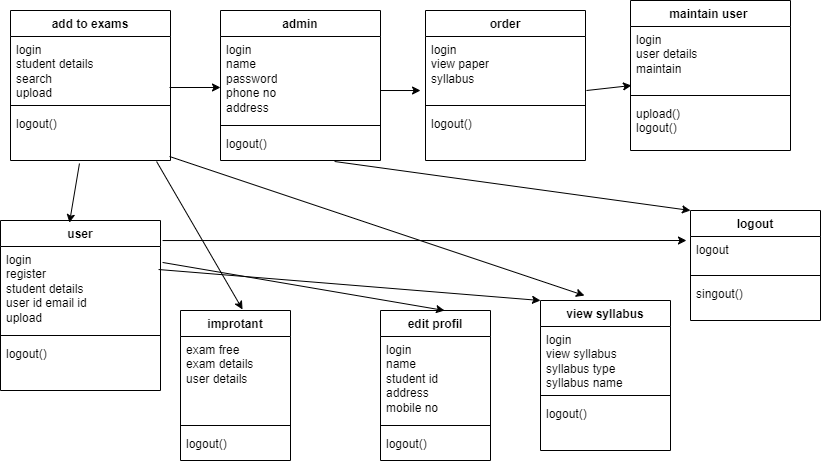

The diagram above was exported from draw.io. Its source (the exported page's mxGraphModel, read from the mxfile embedded in the PNG):
<mxGraphModel dx="880" dy="468" grid="1" gridSize="10" guides="1" tooltips="1" connect="1" arrows="1" fold="1" page="1" pageScale="1" pageWidth="850" pageHeight="1100" math="0" shadow="0">
  <root>
    <mxCell id="0" />
    <mxCell id="1" parent="0" />
    <mxCell id="GLXxhTt2WymW_c15ZR2e-1" value="add to exams" style="swimlane;fontStyle=1;align=center;verticalAlign=top;childLayout=stackLayout;horizontal=1;startSize=26;horizontalStack=0;resizeParent=1;resizeParentMax=0;resizeLast=0;collapsible=1;marginBottom=0;whiteSpace=wrap;html=1;" vertex="1" parent="1">
      <mxGeometry x="10" y="40" width="160" height="150" as="geometry" />
    </mxCell>
    <mxCell id="GLXxhTt2WymW_c15ZR2e-2" value="login&lt;div&gt;student details&lt;/div&gt;&lt;div&gt;search&lt;/div&gt;&lt;div&gt;upload&lt;/div&gt;" style="text;strokeColor=none;fillColor=none;align=left;verticalAlign=top;spacingLeft=4;spacingRight=4;overflow=hidden;rotatable=0;points=[[0,0.5],[1,0.5]];portConstraint=eastwest;whiteSpace=wrap;html=1;" vertex="1" parent="GLXxhTt2WymW_c15ZR2e-1">
      <mxGeometry y="26" width="160" height="64" as="geometry" />
    </mxCell>
    <mxCell id="GLXxhTt2WymW_c15ZR2e-3" value="" style="line;strokeWidth=1;fillColor=none;align=left;verticalAlign=middle;spacingTop=-1;spacingLeft=3;spacingRight=3;rotatable=0;labelPosition=right;points=[];portConstraint=eastwest;strokeColor=inherit;" vertex="1" parent="GLXxhTt2WymW_c15ZR2e-1">
      <mxGeometry y="90" width="160" height="10" as="geometry" />
    </mxCell>
    <mxCell id="GLXxhTt2WymW_c15ZR2e-4" value="logout()" style="text;strokeColor=none;fillColor=none;align=left;verticalAlign=top;spacingLeft=4;spacingRight=4;overflow=hidden;rotatable=0;points=[[0,0.5],[1,0.5]];portConstraint=eastwest;whiteSpace=wrap;html=1;" vertex="1" parent="GLXxhTt2WymW_c15ZR2e-1">
      <mxGeometry y="100" width="160" height="50" as="geometry" />
    </mxCell>
    <mxCell id="GLXxhTt2WymW_c15ZR2e-6" value="admin" style="swimlane;fontStyle=1;align=center;verticalAlign=top;childLayout=stackLayout;horizontal=1;startSize=26;horizontalStack=0;resizeParent=1;resizeParentMax=0;resizeLast=0;collapsible=1;marginBottom=0;whiteSpace=wrap;html=1;" vertex="1" parent="1">
      <mxGeometry x="220" y="40" width="160" height="150" as="geometry" />
    </mxCell>
    <mxCell id="GLXxhTt2WymW_c15ZR2e-7" value="login&lt;div&gt;name&lt;/div&gt;&lt;div&gt;password&lt;/div&gt;&lt;div&gt;phone no&lt;/div&gt;&lt;div&gt;address&lt;/div&gt;" style="text;strokeColor=none;fillColor=none;align=left;verticalAlign=top;spacingLeft=4;spacingRight=4;overflow=hidden;rotatable=0;points=[[0,0.5],[1,0.5]];portConstraint=eastwest;whiteSpace=wrap;html=1;" vertex="1" parent="GLXxhTt2WymW_c15ZR2e-6">
      <mxGeometry y="26" width="160" height="84" as="geometry" />
    </mxCell>
    <mxCell id="GLXxhTt2WymW_c15ZR2e-8" value="" style="line;strokeWidth=1;fillColor=none;align=left;verticalAlign=middle;spacingTop=-1;spacingLeft=3;spacingRight=3;rotatable=0;labelPosition=right;points=[];portConstraint=eastwest;strokeColor=inherit;" vertex="1" parent="GLXxhTt2WymW_c15ZR2e-6">
      <mxGeometry y="110" width="160" height="10" as="geometry" />
    </mxCell>
    <mxCell id="GLXxhTt2WymW_c15ZR2e-9" value="&lt;div&gt;logout()&lt;/div&gt;&lt;div&gt;&lt;br&gt;&lt;/div&gt;" style="text;strokeColor=none;fillColor=none;align=left;verticalAlign=top;spacingLeft=4;spacingRight=4;overflow=hidden;rotatable=0;points=[[0,0.5],[1,0.5]];portConstraint=eastwest;whiteSpace=wrap;html=1;" vertex="1" parent="GLXxhTt2WymW_c15ZR2e-6">
      <mxGeometry y="120" width="160" height="30" as="geometry" />
    </mxCell>
    <mxCell id="GLXxhTt2WymW_c15ZR2e-10" value="order" style="swimlane;fontStyle=1;align=center;verticalAlign=top;childLayout=stackLayout;horizontal=1;startSize=26;horizontalStack=0;resizeParent=1;resizeParentMax=0;resizeLast=0;collapsible=1;marginBottom=0;whiteSpace=wrap;html=1;" vertex="1" parent="1">
      <mxGeometry x="425" y="40" width="160" height="150" as="geometry" />
    </mxCell>
    <mxCell id="GLXxhTt2WymW_c15ZR2e-11" value="login&lt;div&gt;view paper&lt;/div&gt;&lt;div&gt;syllabus&lt;/div&gt;&lt;div&gt;&lt;br&gt;&lt;/div&gt;" style="text;strokeColor=none;fillColor=none;align=left;verticalAlign=top;spacingLeft=4;spacingRight=4;overflow=hidden;rotatable=0;points=[[0,0.5],[1,0.5]];portConstraint=eastwest;whiteSpace=wrap;html=1;" vertex="1" parent="GLXxhTt2WymW_c15ZR2e-10">
      <mxGeometry y="26" width="160" height="64" as="geometry" />
    </mxCell>
    <mxCell id="GLXxhTt2WymW_c15ZR2e-12" value="" style="line;strokeWidth=1;fillColor=none;align=left;verticalAlign=middle;spacingTop=-1;spacingLeft=3;spacingRight=3;rotatable=0;labelPosition=right;points=[];portConstraint=eastwest;strokeColor=inherit;" vertex="1" parent="GLXxhTt2WymW_c15ZR2e-10">
      <mxGeometry y="90" width="160" height="10" as="geometry" />
    </mxCell>
    <mxCell id="GLXxhTt2WymW_c15ZR2e-13" value="logout()" style="text;strokeColor=none;fillColor=none;align=left;verticalAlign=top;spacingLeft=4;spacingRight=4;overflow=hidden;rotatable=0;points=[[0,0.5],[1,0.5]];portConstraint=eastwest;whiteSpace=wrap;html=1;" vertex="1" parent="GLXxhTt2WymW_c15ZR2e-10">
      <mxGeometry y="100" width="160" height="50" as="geometry" />
    </mxCell>
    <mxCell id="GLXxhTt2WymW_c15ZR2e-14" value="maintain user&amp;nbsp;" style="swimlane;fontStyle=1;align=center;verticalAlign=top;childLayout=stackLayout;horizontal=1;startSize=26;horizontalStack=0;resizeParent=1;resizeParentMax=0;resizeLast=0;collapsible=1;marginBottom=0;whiteSpace=wrap;html=1;" vertex="1" parent="1">
      <mxGeometry x="630" y="30" width="160" height="150" as="geometry" />
    </mxCell>
    <mxCell id="GLXxhTt2WymW_c15ZR2e-15" value="login&lt;div&gt;user details&lt;/div&gt;&lt;div&gt;maintain&lt;/div&gt;&lt;div&gt;&lt;br&gt;&lt;/div&gt;" style="text;strokeColor=none;fillColor=none;align=left;verticalAlign=top;spacingLeft=4;spacingRight=4;overflow=hidden;rotatable=0;points=[[0,0.5],[1,0.5]];portConstraint=eastwest;whiteSpace=wrap;html=1;" vertex="1" parent="GLXxhTt2WymW_c15ZR2e-14">
      <mxGeometry y="26" width="160" height="64" as="geometry" />
    </mxCell>
    <mxCell id="GLXxhTt2WymW_c15ZR2e-16" value="" style="line;strokeWidth=1;fillColor=none;align=left;verticalAlign=middle;spacingTop=-1;spacingLeft=3;spacingRight=3;rotatable=0;labelPosition=right;points=[];portConstraint=eastwest;strokeColor=inherit;" vertex="1" parent="GLXxhTt2WymW_c15ZR2e-14">
      <mxGeometry y="90" width="160" height="10" as="geometry" />
    </mxCell>
    <mxCell id="GLXxhTt2WymW_c15ZR2e-17" value="upload()&lt;div&gt;logout()&lt;/div&gt;" style="text;strokeColor=none;fillColor=none;align=left;verticalAlign=top;spacingLeft=4;spacingRight=4;overflow=hidden;rotatable=0;points=[[0,0.5],[1,0.5]];portConstraint=eastwest;whiteSpace=wrap;html=1;" vertex="1" parent="GLXxhTt2WymW_c15ZR2e-14">
      <mxGeometry y="100" width="160" height="50" as="geometry" />
    </mxCell>
    <mxCell id="GLXxhTt2WymW_c15ZR2e-19" value="view syllabus" style="swimlane;fontStyle=1;align=center;verticalAlign=top;childLayout=stackLayout;horizontal=1;startSize=26;horizontalStack=0;resizeParent=1;resizeParentMax=0;resizeLast=0;collapsible=1;marginBottom=0;whiteSpace=wrap;html=1;" vertex="1" parent="1">
      <mxGeometry x="540" y="330" width="130" height="150" as="geometry" />
    </mxCell>
    <mxCell id="GLXxhTt2WymW_c15ZR2e-20" value="login&lt;div&gt;view syllabus&lt;/div&gt;&lt;div&gt;syllabus type&lt;/div&gt;&lt;div&gt;syllabus name&lt;/div&gt;" style="text;strokeColor=none;fillColor=none;align=left;verticalAlign=top;spacingLeft=4;spacingRight=4;overflow=hidden;rotatable=0;points=[[0,0.5],[1,0.5]];portConstraint=eastwest;whiteSpace=wrap;html=1;" vertex="1" parent="GLXxhTt2WymW_c15ZR2e-19">
      <mxGeometry y="26" width="130" height="64" as="geometry" />
    </mxCell>
    <mxCell id="GLXxhTt2WymW_c15ZR2e-21" value="" style="line;strokeWidth=1;fillColor=none;align=left;verticalAlign=middle;spacingTop=-1;spacingLeft=3;spacingRight=3;rotatable=0;labelPosition=right;points=[];portConstraint=eastwest;strokeColor=inherit;" vertex="1" parent="GLXxhTt2WymW_c15ZR2e-19">
      <mxGeometry y="90" width="130" height="10" as="geometry" />
    </mxCell>
    <mxCell id="GLXxhTt2WymW_c15ZR2e-22" value="logout()" style="text;strokeColor=none;fillColor=none;align=left;verticalAlign=top;spacingLeft=4;spacingRight=4;overflow=hidden;rotatable=0;points=[[0,0.5],[1,0.5]];portConstraint=eastwest;whiteSpace=wrap;html=1;" vertex="1" parent="GLXxhTt2WymW_c15ZR2e-19">
      <mxGeometry y="100" width="130" height="50" as="geometry" />
    </mxCell>
    <mxCell id="GLXxhTt2WymW_c15ZR2e-23" value="logout" style="swimlane;fontStyle=1;align=center;verticalAlign=top;childLayout=stackLayout;horizontal=1;startSize=26;horizontalStack=0;resizeParent=1;resizeParentMax=0;resizeLast=0;collapsible=1;marginBottom=0;whiteSpace=wrap;html=1;" vertex="1" parent="1">
      <mxGeometry x="690" y="240" width="130" height="110" as="geometry" />
    </mxCell>
    <mxCell id="GLXxhTt2WymW_c15ZR2e-24" value="logout" style="text;strokeColor=none;fillColor=none;align=left;verticalAlign=top;spacingLeft=4;spacingRight=4;overflow=hidden;rotatable=0;points=[[0,0.5],[1,0.5]];portConstraint=eastwest;whiteSpace=wrap;html=1;" vertex="1" parent="GLXxhTt2WymW_c15ZR2e-23">
      <mxGeometry y="26" width="130" height="34" as="geometry" />
    </mxCell>
    <mxCell id="GLXxhTt2WymW_c15ZR2e-25" value="" style="line;strokeWidth=1;fillColor=none;align=left;verticalAlign=middle;spacingTop=-1;spacingLeft=3;spacingRight=3;rotatable=0;labelPosition=right;points=[];portConstraint=eastwest;strokeColor=inherit;" vertex="1" parent="GLXxhTt2WymW_c15ZR2e-23">
      <mxGeometry y="60" width="130" height="10" as="geometry" />
    </mxCell>
    <mxCell id="GLXxhTt2WymW_c15ZR2e-26" value="singout()" style="text;strokeColor=none;fillColor=none;align=left;verticalAlign=top;spacingLeft=4;spacingRight=4;overflow=hidden;rotatable=0;points=[[0,0.5],[1,0.5]];portConstraint=eastwest;whiteSpace=wrap;html=1;" vertex="1" parent="GLXxhTt2WymW_c15ZR2e-23">
      <mxGeometry y="70" width="130" height="40" as="geometry" />
    </mxCell>
    <mxCell id="GLXxhTt2WymW_c15ZR2e-27" value="" style="endArrow=classic;html=1;rounded=0;exitX=0.994;exitY=0.797;exitDx=0;exitDy=0;exitPerimeter=0;entryX=0;entryY=0.607;entryDx=0;entryDy=0;entryPerimeter=0;" edge="1" parent="1" source="GLXxhTt2WymW_c15ZR2e-2" target="GLXxhTt2WymW_c15ZR2e-7">
      <mxGeometry width="50" height="50" relative="1" as="geometry">
        <mxPoint x="380" y="270" as="sourcePoint" />
        <mxPoint x="450" y="220" as="targetPoint" />
      </mxGeometry>
    </mxCell>
    <mxCell id="GLXxhTt2WymW_c15ZR2e-28" value="" style="endArrow=classic;html=1;rounded=0;exitX=1;exitY=0.643;exitDx=0;exitDy=0;exitPerimeter=0;entryX=-0.031;entryY=0.844;entryDx=0;entryDy=0;entryPerimeter=0;" edge="1" parent="1" source="GLXxhTt2WymW_c15ZR2e-7" target="GLXxhTt2WymW_c15ZR2e-11">
      <mxGeometry width="50" height="50" relative="1" as="geometry">
        <mxPoint x="240" y="320" as="sourcePoint" />
        <mxPoint x="400" y="170" as="targetPoint" />
      </mxGeometry>
    </mxCell>
    <mxCell id="GLXxhTt2WymW_c15ZR2e-30" value="user" style="swimlane;fontStyle=1;align=center;verticalAlign=top;childLayout=stackLayout;horizontal=1;startSize=26;horizontalStack=0;resizeParent=1;resizeParentMax=0;resizeLast=0;collapsible=1;marginBottom=0;whiteSpace=wrap;html=1;" vertex="1" parent="1">
      <mxGeometry y="250" width="160" height="170" as="geometry" />
    </mxCell>
    <mxCell id="GLXxhTt2WymW_c15ZR2e-31" value="login&lt;div&gt;register&lt;br&gt;&lt;div&gt;student details&lt;/div&gt;&lt;div&gt;user id email id&lt;/div&gt;&lt;div&gt;upload&lt;/div&gt;&lt;/div&gt;" style="text;strokeColor=none;fillColor=none;align=left;verticalAlign=top;spacingLeft=4;spacingRight=4;overflow=hidden;rotatable=0;points=[[0,0.5],[1,0.5]];portConstraint=eastwest;whiteSpace=wrap;html=1;" vertex="1" parent="GLXxhTt2WymW_c15ZR2e-30">
      <mxGeometry y="26" width="160" height="84" as="geometry" />
    </mxCell>
    <mxCell id="GLXxhTt2WymW_c15ZR2e-32" value="" style="line;strokeWidth=1;fillColor=none;align=left;verticalAlign=middle;spacingTop=-1;spacingLeft=3;spacingRight=3;rotatable=0;labelPosition=right;points=[];portConstraint=eastwest;strokeColor=inherit;" vertex="1" parent="GLXxhTt2WymW_c15ZR2e-30">
      <mxGeometry y="110" width="160" height="10" as="geometry" />
    </mxCell>
    <mxCell id="GLXxhTt2WymW_c15ZR2e-33" value="logout()" style="text;strokeColor=none;fillColor=none;align=left;verticalAlign=top;spacingLeft=4;spacingRight=4;overflow=hidden;rotatable=0;points=[[0,0.5],[1,0.5]];portConstraint=eastwest;whiteSpace=wrap;html=1;" vertex="1" parent="GLXxhTt2WymW_c15ZR2e-30">
      <mxGeometry y="120" width="160" height="50" as="geometry" />
    </mxCell>
    <mxCell id="GLXxhTt2WymW_c15ZR2e-34" value="" style="endArrow=classic;html=1;rounded=0;exitX=0.431;exitY=1.06;exitDx=0;exitDy=0;exitPerimeter=0;entryX=0.431;entryY=0.013;entryDx=0;entryDy=0;entryPerimeter=0;" edge="1" parent="1" source="GLXxhTt2WymW_c15ZR2e-4" target="GLXxhTt2WymW_c15ZR2e-30">
      <mxGeometry width="50" height="50" relative="1" as="geometry">
        <mxPoint x="400" y="270" as="sourcePoint" />
        <mxPoint x="79" y="310" as="targetPoint" />
      </mxGeometry>
    </mxCell>
    <mxCell id="GLXxhTt2WymW_c15ZR2e-36" value="improtant" style="swimlane;fontStyle=1;align=center;verticalAlign=top;childLayout=stackLayout;horizontal=1;startSize=26;horizontalStack=0;resizeParent=1;resizeParentMax=0;resizeLast=0;collapsible=1;marginBottom=0;whiteSpace=wrap;html=1;" vertex="1" parent="1">
      <mxGeometry x="180" y="340" width="110" height="150" as="geometry" />
    </mxCell>
    <mxCell id="GLXxhTt2WymW_c15ZR2e-37" value="exam free&lt;div&gt;exam details&lt;/div&gt;&lt;div&gt;user details&lt;/div&gt;" style="text;strokeColor=none;fillColor=none;align=left;verticalAlign=top;spacingLeft=4;spacingRight=4;overflow=hidden;rotatable=0;points=[[0,0.5],[1,0.5]];portConstraint=eastwest;whiteSpace=wrap;html=1;" vertex="1" parent="GLXxhTt2WymW_c15ZR2e-36">
      <mxGeometry y="26" width="110" height="84" as="geometry" />
    </mxCell>
    <mxCell id="GLXxhTt2WymW_c15ZR2e-38" value="" style="line;strokeWidth=1;fillColor=none;align=left;verticalAlign=middle;spacingTop=-1;spacingLeft=3;spacingRight=3;rotatable=0;labelPosition=right;points=[];portConstraint=eastwest;strokeColor=inherit;" vertex="1" parent="GLXxhTt2WymW_c15ZR2e-36">
      <mxGeometry y="110" width="110" height="10" as="geometry" />
    </mxCell>
    <mxCell id="GLXxhTt2WymW_c15ZR2e-39" value="&lt;div&gt;logout()&lt;/div&gt;&lt;div&gt;&lt;br&gt;&lt;/div&gt;" style="text;strokeColor=none;fillColor=none;align=left;verticalAlign=top;spacingLeft=4;spacingRight=4;overflow=hidden;rotatable=0;points=[[0,0.5],[1,0.5]];portConstraint=eastwest;whiteSpace=wrap;html=1;" vertex="1" parent="GLXxhTt2WymW_c15ZR2e-36">
      <mxGeometry y="120" width="110" height="30" as="geometry" />
    </mxCell>
    <mxCell id="GLXxhTt2WymW_c15ZR2e-41" value="edit profil" style="swimlane;fontStyle=1;align=center;verticalAlign=top;childLayout=stackLayout;horizontal=1;startSize=26;horizontalStack=0;resizeParent=1;resizeParentMax=0;resizeLast=0;collapsible=1;marginBottom=0;whiteSpace=wrap;html=1;" vertex="1" parent="1">
      <mxGeometry x="380" y="340" width="110" height="150" as="geometry" />
    </mxCell>
    <mxCell id="GLXxhTt2WymW_c15ZR2e-42" value="&lt;div&gt;&lt;span style=&quot;background-color: initial;&quot;&gt;login&lt;/span&gt;&lt;br&gt;&lt;/div&gt;&lt;div&gt;&lt;span style=&quot;background-color: initial;&quot;&gt;name&lt;/span&gt;&lt;div&gt;&lt;div&gt;student id&lt;/div&gt;&lt;div&gt;address&lt;/div&gt;&lt;div&gt;mobile no&lt;/div&gt;&lt;div&gt;&lt;br&gt;&lt;/div&gt;&lt;/div&gt;&lt;/div&gt;" style="text;strokeColor=none;fillColor=none;align=left;verticalAlign=top;spacingLeft=4;spacingRight=4;overflow=hidden;rotatable=0;points=[[0,0.5],[1,0.5]];portConstraint=eastwest;whiteSpace=wrap;html=1;" vertex="1" parent="GLXxhTt2WymW_c15ZR2e-41">
      <mxGeometry y="26" width="110" height="84" as="geometry" />
    </mxCell>
    <mxCell id="GLXxhTt2WymW_c15ZR2e-43" value="" style="line;strokeWidth=1;fillColor=none;align=left;verticalAlign=middle;spacingTop=-1;spacingLeft=3;spacingRight=3;rotatable=0;labelPosition=right;points=[];portConstraint=eastwest;strokeColor=inherit;" vertex="1" parent="GLXxhTt2WymW_c15ZR2e-41">
      <mxGeometry y="110" width="110" height="10" as="geometry" />
    </mxCell>
    <mxCell id="GLXxhTt2WymW_c15ZR2e-44" value="&lt;div&gt;logout()&lt;/div&gt;&lt;div&gt;&lt;br&gt;&lt;/div&gt;" style="text;strokeColor=none;fillColor=none;align=left;verticalAlign=top;spacingLeft=4;spacingRight=4;overflow=hidden;rotatable=0;points=[[0,0.5],[1,0.5]];portConstraint=eastwest;whiteSpace=wrap;html=1;" vertex="1" parent="GLXxhTt2WymW_c15ZR2e-41">
      <mxGeometry y="120" width="110" height="30" as="geometry" />
    </mxCell>
    <mxCell id="GLXxhTt2WymW_c15ZR2e-45" value="" style="endArrow=classic;html=1;rounded=0;exitX=0.913;exitY=1.02;exitDx=0;exitDy=0;exitPerimeter=0;entryX=0.564;entryY=-0.007;entryDx=0;entryDy=0;entryPerimeter=0;" edge="1" parent="1" source="GLXxhTt2WymW_c15ZR2e-4" target="GLXxhTt2WymW_c15ZR2e-36">
      <mxGeometry width="50" height="50" relative="1" as="geometry">
        <mxPoint x="400" y="280" as="sourcePoint" />
        <mxPoint x="450" y="230" as="targetPoint" />
      </mxGeometry>
    </mxCell>
    <mxCell id="GLXxhTt2WymW_c15ZR2e-46" value="" style="endArrow=classic;html=1;rounded=0;exitX=0.713;exitY=1.033;exitDx=0;exitDy=0;exitPerimeter=0;entryX=0;entryY=0;entryDx=0;entryDy=0;" edge="1" parent="1" source="GLXxhTt2WymW_c15ZR2e-9" target="GLXxhTt2WymW_c15ZR2e-23">
      <mxGeometry width="50" height="50" relative="1" as="geometry">
        <mxPoint x="400" y="280" as="sourcePoint" />
        <mxPoint x="450" y="230" as="targetPoint" />
      </mxGeometry>
    </mxCell>
    <mxCell id="GLXxhTt2WymW_c15ZR2e-47" value="" style="endArrow=classic;html=1;rounded=0;exitX=1.013;exitY=-0.071;exitDx=0;exitDy=0;exitPerimeter=0;entryX=-0.031;entryY=0.118;entryDx=0;entryDy=0;entryPerimeter=0;" edge="1" parent="1" source="GLXxhTt2WymW_c15ZR2e-31" target="GLXxhTt2WymW_c15ZR2e-24">
      <mxGeometry width="50" height="50" relative="1" as="geometry">
        <mxPoint x="260" y="300" as="sourcePoint" />
        <mxPoint x="310" y="250" as="targetPoint" />
      </mxGeometry>
    </mxCell>
    <mxCell id="GLXxhTt2WymW_c15ZR2e-48" value="" style="endArrow=classic;html=1;rounded=0;exitX=0.994;exitY=0.92;exitDx=0;exitDy=0;exitPerimeter=0;entryX=0.338;entryY=-0.033;entryDx=0;entryDy=0;entryPerimeter=0;" edge="1" parent="1" source="GLXxhTt2WymW_c15ZR2e-4" target="GLXxhTt2WymW_c15ZR2e-19">
      <mxGeometry width="50" height="50" relative="1" as="geometry">
        <mxPoint x="400" y="280" as="sourcePoint" />
        <mxPoint x="450" y="230" as="targetPoint" />
      </mxGeometry>
    </mxCell>
    <mxCell id="GLXxhTt2WymW_c15ZR2e-49" value="" style="endArrow=classic;html=1;rounded=0;exitX=0.988;exitY=0.274;exitDx=0;exitDy=0;exitPerimeter=0;entryX=0;entryY=0;entryDx=0;entryDy=0;" edge="1" parent="1" source="GLXxhTt2WymW_c15ZR2e-31" target="GLXxhTt2WymW_c15ZR2e-19">
      <mxGeometry width="50" height="50" relative="1" as="geometry">
        <mxPoint x="400" y="280" as="sourcePoint" />
        <mxPoint x="450" y="230" as="targetPoint" />
      </mxGeometry>
    </mxCell>
    <mxCell id="GLXxhTt2WymW_c15ZR2e-50" value="" style="endArrow=classic;html=1;rounded=0;entryX=0.006;entryY=0.922;entryDx=0;entryDy=0;entryPerimeter=0;exitX=1.006;exitY=0.844;exitDx=0;exitDy=0;exitPerimeter=0;" edge="1" parent="1" source="GLXxhTt2WymW_c15ZR2e-11" target="GLXxhTt2WymW_c15ZR2e-15">
      <mxGeometry width="50" height="50" relative="1" as="geometry">
        <mxPoint x="400" y="280" as="sourcePoint" />
        <mxPoint x="450" y="230" as="targetPoint" />
      </mxGeometry>
    </mxCell>
    <mxCell id="GLXxhTt2WymW_c15ZR2e-51" value="" style="endArrow=classic;html=1;rounded=0;exitX=1.013;exitY=0.19;exitDx=0;exitDy=0;exitPerimeter=0;entryX=0.582;entryY=0;entryDx=0;entryDy=0;entryPerimeter=0;" edge="1" parent="1" source="GLXxhTt2WymW_c15ZR2e-31" target="GLXxhTt2WymW_c15ZR2e-41">
      <mxGeometry width="50" height="50" relative="1" as="geometry">
        <mxPoint x="400" y="280" as="sourcePoint" />
        <mxPoint x="450" y="230" as="targetPoint" />
      </mxGeometry>
    </mxCell>
  </root>
</mxGraphModel>